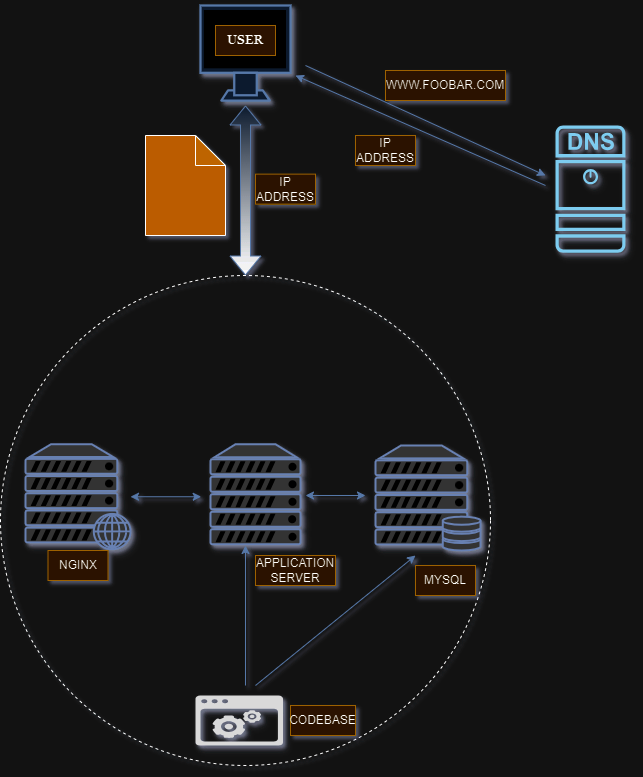

The diagram above was exported from draw.io. Its source (the exported page's mxGraphModel, read from the mxfile embedded in the PNG):
<mxGraphModel dx="880" dy="476" grid="1" gridSize="10" guides="1" tooltips="1" connect="1" arrows="1" fold="1" page="1" pageScale="1" pageWidth="850" pageHeight="1100" math="0" shadow="1">
  <root>
    <mxCell id="0" />
    <mxCell id="1" parent="0" />
    <mxCell id="K512zQrgkYPToNK6PyPr-4" value="" style="endArrow=classic;html=1;rounded=0;fillColor=#dae8fc;strokeColor=#6c8ebf;" parent="1" edge="1">
      <mxGeometry width="50" height="50" relative="1" as="geometry">
        <mxPoint x="700" y="290" as="sourcePoint" />
        <mxPoint x="450" y="180" as="targetPoint" />
      </mxGeometry>
    </mxCell>
    <mxCell id="K512zQrgkYPToNK6PyPr-5" value="" style="endArrow=classic;html=1;rounded=0;fillColor=#dae8fc;strokeColor=#6c8ebf;" parent="1" edge="1">
      <mxGeometry width="50" height="50" relative="1" as="geometry">
        <mxPoint x="460" y="170" as="sourcePoint" />
        <mxPoint x="700" y="280" as="targetPoint" />
      </mxGeometry>
    </mxCell>
    <mxCell id="K512zQrgkYPToNK6PyPr-8" value="" style="endArrow=classic;startArrow=classic;html=1;rounded=0;strokeColor=#6c8ebf;shape=flexArrow;fillColor=#dae8fc;fillStyle=dots;gradientColor=default;" parent="1" edge="1">
      <mxGeometry width="50" height="50" relative="1" as="geometry">
        <mxPoint x="400" y="380" as="sourcePoint" />
        <mxPoint x="400" y="210" as="targetPoint" />
      </mxGeometry>
    </mxCell>
    <mxCell id="K512zQrgkYPToNK6PyPr-10" value="" style="sketch=0;points=[[0.015,0.015,0],[0.985,0.015,0],[0.985,0.985,0],[0.015,0.985,0],[0.25,0,0],[0.5,0,0],[0.75,0,0],[1,0.25,0],[1,0.5,0],[1,0.75,0],[0.75,1,0],[0.5,1,0],[0.25,1,0],[0,0.75,0],[0,0.5,0],[0,0.25,0]];verticalLabelPosition=bottom;html=1;verticalAlign=top;aspect=fixed;align=center;pointerEvents=1;shape=mxgraph.cisco19.dns_server;fillColor=#005073;strokeColor=none;shadow=1;" parent="1" vertex="1">
      <mxGeometry x="710" y="230" width="70" height="127.27" as="geometry" />
    </mxCell>
    <mxCell id="K512zQrgkYPToNK6PyPr-17" value="" style="fontColor=#0066CC;verticalAlign=top;verticalLabelPosition=bottom;labelPosition=center;align=center;html=1;outlineConnect=0;fillColor=#CCCCCC;strokeColor=#6881B3;gradientColor=none;gradientDirection=north;strokeWidth=2;shape=mxgraph.networks.web_server;shadow=1;" parent="1" vertex="1">
      <mxGeometry x="180" y="548.75" width="105" height="105" as="geometry" />
    </mxCell>
    <mxCell id="K512zQrgkYPToNK6PyPr-18" value="" style="fontColor=#0066CC;verticalAlign=top;verticalLabelPosition=bottom;labelPosition=center;align=center;html=1;outlineConnect=0;fillColor=#CCCCCC;strokeColor=#6881B3;gradientColor=none;gradientDirection=north;strokeWidth=2;shape=mxgraph.networks.server_storage;shadow=1;" parent="1" vertex="1">
      <mxGeometry x="530" y="550" width="105" height="105" as="geometry" />
    </mxCell>
    <mxCell id="K512zQrgkYPToNK6PyPr-19" value="" style="verticalAlign=top;verticalLabelPosition=bottom;labelPosition=center;align=center;html=1;outlineConnect=0;fillColor=#dae8fc;strokeColor=#6c8ebf;gradientDirection=north;strokeWidth=2;shape=mxgraph.networks.monitor;shadow=1;" parent="1" vertex="1">
      <mxGeometry x="355" y="110" width="90" height="95" as="geometry" />
    </mxCell>
    <mxCell id="K512zQrgkYPToNK6PyPr-20" value="&lt;b&gt;&lt;font face=&quot;Georgia&quot;&gt;USER&lt;/font&gt;&lt;/b&gt;" style="text;strokeColor=#d79b00;align=center;fillColor=#ffe6cc;html=1;verticalAlign=middle;whiteSpace=wrap;rounded=0;" parent="1" vertex="1">
      <mxGeometry x="370" y="130" width="60" height="30" as="geometry" />
    </mxCell>
    <mxCell id="K512zQrgkYPToNK6PyPr-21" value="" style="fontColor=#0066CC;verticalAlign=top;verticalLabelPosition=bottom;labelPosition=center;align=center;html=1;outlineConnect=0;fillColor=#CCCCCC;strokeColor=#6881B3;gradientColor=none;gradientDirection=north;strokeWidth=2;shape=mxgraph.networks.server;shadow=1;" parent="1" vertex="1">
      <mxGeometry x="365" y="548.75" width="90" height="100" as="geometry" />
    </mxCell>
    <mxCell id="K512zQrgkYPToNK6PyPr-22" value="" style="verticalLabelPosition=bottom;sketch=0;html=1;fillColor=#282828;strokeColor=none;verticalAlign=top;pointerEvents=1;align=center;shape=mxgraph.cisco_safe.technology_icons.icon17;shadow=1;" parent="1" vertex="1">
      <mxGeometry x="350" y="800" width="87.5" height="50" as="geometry" />
    </mxCell>
    <mxCell id="K512zQrgkYPToNK6PyPr-23" value="" style="endArrow=classic;startArrow=classic;html=1;rounded=0;fillColor=#dae8fc;strokeColor=#6c8ebf;" parent="1" source="K512zQrgkYPToNK6PyPr-17" edge="1">
      <mxGeometry width="50" height="50" relative="1" as="geometry">
        <mxPoint x="285" y="651.25" as="sourcePoint" />
        <mxPoint x="355.71067811865476" y="601.25" as="targetPoint" />
      </mxGeometry>
    </mxCell>
    <mxCell id="K512zQrgkYPToNK6PyPr-24" value="" style="endArrow=classic;startArrow=classic;html=1;rounded=0;fillColor=#dae8fc;strokeColor=#6c8ebf;" parent="1" edge="1">
      <mxGeometry width="50" height="50" relative="1" as="geometry">
        <mxPoint x="460" y="600" as="sourcePoint" />
        <mxPoint x="520" y="600" as="targetPoint" />
      </mxGeometry>
    </mxCell>
    <mxCell id="K512zQrgkYPToNK6PyPr-25" value="" style="endArrow=classic;html=1;rounded=0;fillColor=#dae8fc;strokeColor=#6c8ebf;" parent="1" edge="1">
      <mxGeometry width="50" height="50" relative="1" as="geometry">
        <mxPoint x="410" y="790" as="sourcePoint" />
        <mxPoint x="570" y="660" as="targetPoint" />
      </mxGeometry>
    </mxCell>
    <mxCell id="K512zQrgkYPToNK6PyPr-27" value="" style="endArrow=classic;html=1;rounded=0;fillColor=#dae8fc;strokeColor=#6c8ebf;" parent="1" edge="1">
      <mxGeometry width="50" height="50" relative="1" as="geometry">
        <mxPoint x="400" y="790" as="sourcePoint" />
        <mxPoint x="400" y="650" as="targetPoint" />
      </mxGeometry>
    </mxCell>
    <mxCell id="K512zQrgkYPToNK6PyPr-32" value="" style="ellipse;whiteSpace=wrap;html=1;aspect=fixed;shadow=0;textShadow=0;noLabel=1;dropTarget=0;fillColor=none;dashed=1;" parent="1" vertex="1">
      <mxGeometry x="155" y="380" width="490" height="490" as="geometry" />
    </mxCell>
    <mxCell id="nFxYqOQ2IK6mjA7SXear-2" value="NGINX" style="text;strokeColor=#d79b00;align=center;fillColor=#ffe6cc;html=1;verticalAlign=middle;whiteSpace=wrap;rounded=0;" vertex="1" parent="1">
      <mxGeometry x="202.5" y="655" width="60" height="30" as="geometry" />
    </mxCell>
    <mxCell id="nFxYqOQ2IK6mjA7SXear-3" value="APPLICATION SERVER" style="text;strokeColor=#d79b00;align=center;fillColor=#ffe6cc;html=1;verticalAlign=middle;whiteSpace=wrap;rounded=0;" vertex="1" parent="1">
      <mxGeometry x="410" y="660" width="80" height="30" as="geometry" />
    </mxCell>
    <mxCell id="nFxYqOQ2IK6mjA7SXear-4" value="MYSQL" style="text;strokeColor=#d79b00;align=center;fillColor=#ffe6cc;html=1;verticalAlign=middle;whiteSpace=wrap;rounded=0;" vertex="1" parent="1">
      <mxGeometry x="570" y="670" width="60" height="30" as="geometry" />
    </mxCell>
    <mxCell id="nFxYqOQ2IK6mjA7SXear-5" value="CODEBASE" style="text;strokeColor=#d79b00;align=center;fillColor=#ffe6cc;html=1;verticalAlign=middle;whiteSpace=wrap;rounded=0;" vertex="1" parent="1">
      <mxGeometry x="445" y="810" width="65" height="30" as="geometry" />
    </mxCell>
    <mxCell id="nFxYqOQ2IK6mjA7SXear-6" value="WWW.FOOBAR.COM" style="text;strokeColor=#d79b00;align=center;fillColor=#ffe6cc;html=1;verticalAlign=middle;whiteSpace=wrap;rounded=0;" vertex="1" parent="1">
      <mxGeometry x="540" y="175" width="120" height="30" as="geometry" />
    </mxCell>
    <mxCell id="nFxYqOQ2IK6mjA7SXear-7" value="IP ADDRESS" style="text;strokeColor=#d79b00;align=center;fillColor=#ffe6cc;html=1;verticalAlign=middle;whiteSpace=wrap;rounded=0;" vertex="1" parent="1">
      <mxGeometry x="510" y="240" width="60" height="30" as="geometry" />
    </mxCell>
    <mxCell id="nFxYqOQ2IK6mjA7SXear-8" value="IP ADDRESS" style="text;strokeColor=#d79b00;align=center;fillColor=#ffe6cc;html=1;verticalAlign=middle;whiteSpace=wrap;rounded=0;" vertex="1" parent="1">
      <mxGeometry x="410" y="278.63" width="60" height="30" as="geometry" />
    </mxCell>
    <mxCell id="nFxYqOQ2IK6mjA7SXear-10" value="" style="shape=note;whiteSpace=wrap;html=1;backgroundOutline=1;darkOpacity=0.05;fillColor=#ec8d09;" vertex="1" parent="1">
      <mxGeometry x="300" y="240" width="80" height="100" as="geometry" />
    </mxCell>
  </root>
</mxGraphModel>